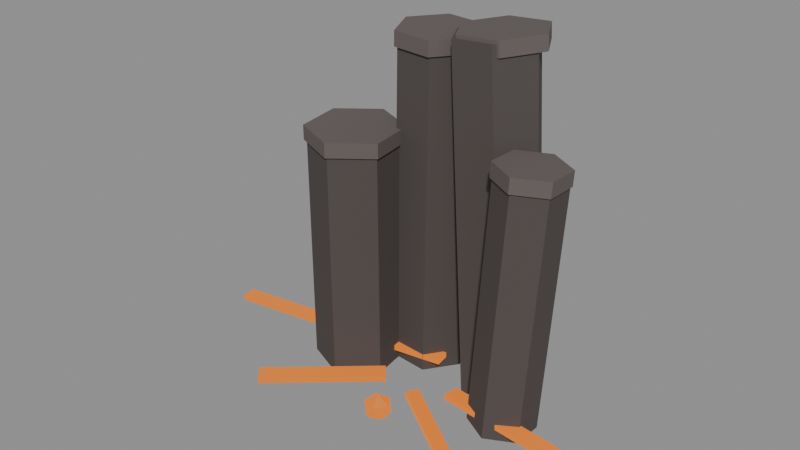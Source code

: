 # Source: source.blend  (saved by Blender 4.2.67; exported with 4.5.12 LTS)
import bpy
from mathutils import Matrix  # noqa: F401  (used for matrix-valued properties, if any)

bpy.ops.wm.read_factory_settings(use_empty=True)
scene = bpy.context.scene
scene.name = 'magma-basalt-outcrop-v09'

# ---- materials (node trees are filled in below, after node groups)
mat_magmaoutcrop_basalt = bpy.data.materials.new('MagmaOutcrop_Basalt')
mat_magmaoutcrop_basalt.diffuse_color = (0.075, 0.062, 0.058, 1.0)
mat_magmaoutcrop_cap = bpy.data.materials.new('MagmaOutcrop_Cap')
mat_magmaoutcrop_cap.diffuse_color = (0.12, 0.1, 0.095, 1.0)
mat_magmaoutcrop_lava = bpy.data.materials.new('MagmaOutcrop_Lava')
mat_magmaoutcrop_lava.diffuse_color = (0.02, 0.006, 0.0, 1.0)

# ---- material node trees
mat_magmaoutcrop_basalt.use_nodes = True; mat_magmaoutcrop_basalt.node_tree.nodes.clear()
_N = mat_magmaoutcrop_basalt.node_tree.nodes; _L = mat_magmaoutcrop_basalt.node_tree.links
n0 = _N.new('ShaderNodeBsdfPrincipled'); n0.name = 'Principled BSDF'; n0.location = (10, 300)
n0.inputs[0].default_value = (0.075, 0.062, 0.058, 1.0)
n0.inputs[2].default_value = 0.92
n0.inputs[27].default_value = (0.0, 0.0, 0.0, 1.0)
n1 = _N.new('ShaderNodeOutputMaterial'); n1.name = 'Material Output'; n1.location = (300, 300)
_L.new(n0.outputs[0], n1.inputs[0])
n1.is_active_output = True
mat_magmaoutcrop_cap.use_nodes = True; mat_magmaoutcrop_cap.node_tree.nodes.clear()
_N = mat_magmaoutcrop_cap.node_tree.nodes; _L = mat_magmaoutcrop_cap.node_tree.links
n0 = _N.new('ShaderNodeBsdfPrincipled'); n0.name = 'Principled BSDF'; n0.location = (10, 300)
n0.inputs[0].default_value = (0.12, 0.1, 0.095, 1.0)
n0.inputs[2].default_value = 0.84
n0.inputs[27].default_value = (0.0, 0.0, 0.0, 1.0)
n1 = _N.new('ShaderNodeOutputMaterial'); n1.name = 'Material Output'; n1.location = (300, 300)
_L.new(n0.outputs[0], n1.inputs[0])
n1.is_active_output = True
mat_magmaoutcrop_lava.use_nodes = True; mat_magmaoutcrop_lava.node_tree.nodes.clear()
_N = mat_magmaoutcrop_lava.node_tree.nodes; _L = mat_magmaoutcrop_lava.node_tree.links
n0 = _N.new('ShaderNodeBsdfPrincipled'); n0.name = 'Principled BSDF'; n0.location = (10, 300)
n0.inputs[0].default_value = (0.02, 0.006, 0.0, 1.0)
n0.inputs[2].default_value = 0.6
n0.inputs[27].default_value = (1.0, 0.25, 0.02, 1.0)
n0.inputs[28].default_value = 0.9
n1 = _N.new('ShaderNodeOutputMaterial'); n1.name = 'Material Output'; n1.location = (300, 300)
_L.new(n0.outputs[0], n1.inputs[0])
n1.is_active_output = True

# ---- meshes
me_magma_outcrop_basalt_nocol_mesh = bpy.data.meshes.new('magma_outcrop_basalt_nocol_mesh')
me_magma_outcrop_basalt_nocol_mesh.from_pydata([(1.165, 0.5058, 0.01575), (1.273, 0.6287, 2.738), (1.471, 0.3392, 0.01114), (1.579, 0.4621, 2.733), (1.48, -0.008763, 0.02649), (1.588, 0.1141, 2.749), (1.183, -0.1901, 0.04645), (1.291, -0.06724, 2.768), (0.8773, -0.02354, 0.05106), (0.9852, 0.09935, 2.773), (0.8682, 0.3244, 0.03571), (0.9761, 0.4473, 2.758), (0.5537, 1.111, 0.01008), (0.2756, 1.179, 3.692), (1.006, 1.108, 0.04428), (0.7278, 1.176, 3.727), (1.229, 0.7139, 0.06841), (0.9506, 0.782, 3.751), (0.9994, 0.3228, 0.05833), (0.7213, 0.391, 3.741), (0.5473, 0.3259, 0.02412), (0.2692, 0.3941, 3.707), (0.3244, 0.7201, 0.0), (0.04632, 0.7882, 3.682), (-0.3544, 1.126, 0.03026), (-0.3152, 1.13, 3.623), (0.06096, 1.091, 0.02577), (0.1001, 1.095, 3.619), (0.2386, 0.7142, 0.02426), (0.2778, 0.7184, 3.617), (0.0008104, 0.3719, 0.02725), (0.03999, 0.376, 3.62), (-0.4146, 0.4066, 0.03174), (-0.3754, 0.4107, 3.625), (-0.5922, 0.7837, 0.03324), (-0.553, 0.7878, 3.626), (-0.8125, 0.715, 0.03556), (-0.801, 0.6795, 2.641), (-0.3691, 0.5271, 0.03103), (-0.3575, 0.4916, 2.636), (-0.3101, 0.04913, 0.02425), (-0.2986, 0.01359, 2.629), (-0.6946, -0.2409, 0.022), (-0.6831, -0.2765, 2.627), (-1.138, -0.053, 0.02653), (-1.127, -0.08853, 2.632), (-1.197, 0.425, 0.03331), (-1.185, 0.3894, 2.638)], [], [(0, 1, 3, 2), (2, 3, 5, 4), (4, 5, 7, 6), (6, 7, 9, 8), (3, 1, 11, 9, 7, 5), (8, 9, 11, 10), (10, 11, 1, 0), (0, 2, 4, 6, 8, 10), (12, 13, 15, 14), (14, 15, 17, 16), (16, 17, 19, 18), (18, 19, 21, 20), (15, 13, 23, 21, 19, 17), (20, 21, 23, 22), (22, 23, 13, 12), (12, 14, 16, 18, 20, 22), (24, 25, 27, 26), (26, 27, 29, 28), (28, 29, 31, 30), (30, 31, 33, 32), (27, 25, 35, 33, 31, 29), (32, 33, 35, 34), (34, 35, 25, 24), (24, 26, 28, 30, 32, 34), (36, 37, 39, 38), (38, 39, 41, 40), (40, 41, 43, 42), (42, 43, 45, 44), (39, 37, 47, 45, 43, 41), (44, 45, 47, 46), (46, 47, 37, 36), (36, 38, 40, 42, 44, 46)])
me_magma_outcrop_basalt_nocol_mesh.materials.append(mat_magmaoutcrop_basalt)
me_magma_outcrop_basalt_nocol_mesh.update()
me_magma_outcrop_cap_noshadow_nocol_mesh = bpy.data.meshes.new('magma_outcrop_cap_noshadow_nocol_mesh')
me_magma_outcrop_cap_noshadow_nocol_mesh.from_pydata([(1.267, 0.6411, 2.619), (1.274, 0.6483, 2.779), (1.592, 0.4645, 2.615), (1.598, 0.4717, 2.774), (1.602, 0.09566, 2.631), (1.608, 0.1029, 2.791), (1.287, -0.09659, 2.652), (1.293, -0.08938, 2.812), (0.9625, 0.08, 2.657), (0.9689, 0.08721, 2.817), (0.9528, 0.4488, 2.641), (0.9592, 0.456, 2.8), (0.3077, 1.262, 3.577), (0.2957, 1.264, 3.736), (0.787, 1.258, 3.613), (0.7749, 1.261, 3.773), (1.023, 0.8404, 3.639), (1.011, 0.8434, 3.798), (0.7801, 0.4259, 3.628), (0.7681, 0.4288, 3.787), (0.3009, 0.4292, 3.592), (0.2888, 0.4321, 3.751), (0.06465, 0.847, 3.566), (0.0526, 0.85, 3.726), (-0.3286, 1.145, 3.503), (-0.3268, 1.145, 3.663), (0.1117, 1.108, 3.499), (0.1135, 1.108, 3.659), (0.3, 0.7079, 3.497), (0.3017, 0.7081, 3.657), (0.04796, 0.345, 3.5), (0.0497, 0.3452, 3.66), (-0.3923, 0.3818, 3.505), (-0.3906, 0.382, 3.665), (-0.5806, 0.7816, 3.507), (-0.5789, 0.7818, 3.667), (-0.8073, 0.7098, 2.521), (-0.8066, 0.7076, 2.681), (-0.3373, 0.5106, 2.516), (-0.3365, 0.5084, 2.676), (-0.2748, 0.003962, 2.509), (-0.2741, 0.001779, 2.669), (-0.6823, -0.3035, 2.507), (-0.6816, -0.3057, 2.667), (-1.152, -0.1043, 2.512), (-1.152, -0.1065, 2.672), (-1.215, 0.4023, 2.519), (-1.214, 0.4002, 2.679)], [], [(0, 1, 3, 2), (2, 3, 5, 4), (4, 5, 7, 6), (6, 7, 9, 8), (3, 1, 11, 9, 7, 5), (8, 9, 11, 10), (10, 11, 1, 0), (0, 2, 4, 6, 8, 10), (12, 13, 15, 14), (14, 15, 17, 16), (16, 17, 19, 18), (18, 19, 21, 20), (15, 13, 23, 21, 19, 17), (20, 21, 23, 22), (22, 23, 13, 12), (12, 14, 16, 18, 20, 22), (24, 25, 27, 26), (26, 27, 29, 28), (28, 29, 31, 30), (30, 31, 33, 32), (27, 25, 35, 33, 31, 29), (32, 33, 35, 34), (34, 35, 25, 24), (24, 26, 28, 30, 32, 34), (36, 37, 39, 38), (38, 39, 41, 40), (40, 41, 43, 42), (42, 43, 45, 44), (39, 37, 47, 45, 43, 41), (44, 45, 47, 46), (46, 47, 37, 36), (36, 38, 40, 42, 44, 46)])
me_magma_outcrop_cap_noshadow_nocol_mesh.materials.append(mat_magmaoutcrop_cap)
me_magma_outcrop_cap_noshadow_nocol_mesh.update()
me_magma_outcrop_lava_noshadow_nocol_mesh = bpy.data.meshes.new('magma_outcrop_lava_noshadow_nocol_mesh')
me_magma_outcrop_lava_noshadow_nocol_mesh.from_pydata([(0.2786, -0.2541, 0.1586), (0.2786, -0.2541, 0.2186), (0.3602, -0.1346, 0.1586), (0.3602, -0.1346, 0.2186), (1.758, -1.264, 0.1586), (1.758, -1.264, 0.2186), (1.84, -1.145, 0.1586), (1.84, -1.145, 0.2186), (-0.1657, -0.03129, 0.1586), (-0.1657, -0.03129, 0.2186), (-0.03428, -0.1817, 0.1586), (-0.03428, -0.1817, 0.2186), (-1.149, -0.8909, 0.1586), (-1.149, -0.8909, 0.2186), (-1.018, -1.041, 0.1586), (-1.018, -1.041, 0.2186), (0.1653, 0.5641, 0.1586), (0.1653, 0.5641, 0.2186), (0.1903, 0.4022, 0.1586), (0.1903, 0.4022, 0.2186), (-2.372, 0.1725, 0.1586), (-2.372, 0.1725, 0.2186), (-2.347, 0.01067, 0.1586), (-2.347, 0.01067, 0.2186), (0.6107, -0.04411, 0.1586), (0.6107, -0.04411, 0.2186), (0.6313, 0.1272, 0.1586), (0.6313, 0.1272, 0.2186), (2.351, -0.2535, 0.1586), (2.351, -0.2535, 0.2186), (2.372, -0.08219, 0.1586), (2.372, -0.08219, 0.2186), (0.2518, -0.6388, 0.08989), (0.3594, -0.717, 0.1721), (0.2107, -0.7653, 0.1721), (0.1187, -0.6388, 0.1721), (0.2107, -0.5122, 0.1721), (0.3594, -0.5605, 0.1721), (0.2929, -0.7653, 0.3052), (0.1441, -0.717, 0.3052), (0.1441, -0.5605, 0.3052), (0.2929, -0.5122, 0.3052), (0.3848, -0.6388, 0.3052), (0.2518, -0.6388, 0.3874), (-0.9794, 0.9282, 0.1368), (-0.9057, 0.8747, 0.1931), (-1.008, 0.8416, 0.1931), (-1.07, 0.9282, 0.1931), (-1.008, 1.015, 0.1931), (-0.9057, 0.9818, 0.1931), (-0.9512, 0.8416, 0.2842), (-1.053, 0.8747, 0.2842), (-1.053, 0.9818, 0.2842), (-0.9512, 1.015, 0.2842), (-0.8883, 0.9282, 0.2842), (-0.9794, 0.9282, 0.3405)], [], [(0, 1, 3, 2), (2, 3, 7, 6), (6, 7, 5, 4), (4, 5, 1, 0), (2, 6, 4, 0), (7, 3, 1, 5), (8, 9, 11, 10), (10, 11, 15, 14), (14, 15, 13, 12), (12, 13, 9, 8), (10, 14, 12, 8), (15, 11, 9, 13), (16, 17, 19, 18), (18, 19, 23, 22), (22, 23, 21, 20), (20, 21, 17, 16), (18, 22, 20, 16), (23, 19, 17, 21), (24, 25, 27, 26), (26, 27, 31, 30), (30, 31, 29, 28), (28, 29, 25, 24), (26, 30, 28, 24), (31, 27, 25, 29), (32, 33, 34), (33, 32, 37), (32, 34, 35), (32, 35, 36), (32, 36, 37), (33, 37, 42), (34, 33, 38), (35, 34, 39), (36, 35, 40), (37, 36, 41), (33, 42, 38), (34, 38, 39), (35, 39, 40), (36, 40, 41), (37, 41, 42), (38, 42, 43), (39, 38, 43), (40, 39, 43), (41, 40, 43), (42, 41, 43), (44, 45, 46), (45, 44, 49), (44, 46, 47), (44, 47, 48), (44, 48, 49), (45, 49, 54), (46, 45, 50), (47, 46, 51), (48, 47, 52), (49, 48, 53), (45, 54, 50), (46, 50, 51), (47, 51, 52), (48, 52, 53), (49, 53, 54), (50, 54, 55), (51, 50, 55), (52, 51, 55), (53, 52, 55), (54, 53, 55)])
me_magma_outcrop_lava_noshadow_nocol_mesh.materials.append(mat_magmaoutcrop_lava)
me_magma_outcrop_lava_noshadow_nocol_mesh.update()

# ---- objects
ob_magma_outcrop_basalt_nocol = bpy.data.objects.new('magma_outcrop_basalt_nocol', me_magma_outcrop_basalt_nocol_mesh)
ob_magma_outcrop_cap_noshadow_nocol = bpy.data.objects.new('magma_outcrop_cap_noshadow_nocol', me_magma_outcrop_cap_noshadow_nocol_mesh)
ob_magma_outcrop_lava_noshadow_nocol = bpy.data.objects.new('magma_outcrop_lava_noshadow_nocol', me_magma_outcrop_lava_noshadow_nocol_mesh)

# ---- transforms, parenting, visibility, modifiers, constraints
ob_magma_outcrop_basalt_nocol.location = (0.0, 0.0, 0.0)
ob_magma_outcrop_cap_noshadow_nocol.location = (0.0, 0.0, 0.0)
ob_magma_outcrop_lava_noshadow_nocol.location = (0.0, 0.0, 0.0)

# ---- collection membership
scene.collection.objects.link(ob_magma_outcrop_basalt_nocol)
scene.collection.objects.link(ob_magma_outcrop_cap_noshadow_nocol)
scene.collection.objects.link(ob_magma_outcrop_lava_noshadow_nocol)

# ---- scene / render settings (as saved in the file)
scene.frame_start = 1; scene.frame_end = 250; scene.frame_set(1)
scene.render.engine = 'BLENDER_EEVEE_NEXT'
bpy.context.view_layer.update()

# ---- added for rendering (the .blend has no active camera and no usable light): camera, sun + grey world if the file has none
cam_auto = bpy.data.cameras.new('AutoCamera')
cam_auto.lens = 50.0
cam_auto.sensor_width = 36.0
cam_auto.clip_end = 1000.0
ob_auto_camera = bpy.data.objects.new('AutoCamera', cam_auto)
scene.collection.objects.link(ob_auto_camera)
ob_auto_camera.location = (6.09002, -7.30802, 6.7711)
ob_auto_camera.rotation_euler = (1.09748, -7.21219e-08, 0.694738)
scene.camera = ob_auto_camera
light_auto_sun = bpy.data.lights.new('AutoSun', 'SUN')
light_auto_sun.energy = 3.0
light_auto_sun.angle = 0.0523599
ob_auto_sun = bpy.data.objects.new('AutoSun', light_auto_sun)
scene.collection.objects.link(ob_auto_sun)
ob_auto_sun.rotation_euler = (0.872665, 0.174533, 0.523599)
if scene.world is None:
    world_auto = bpy.data.worlds.new('AutoWorld')
    world_auto.color = (0.3, 0.3, 0.3)
    scene.world = world_auto
bpy.context.view_layer.update()
